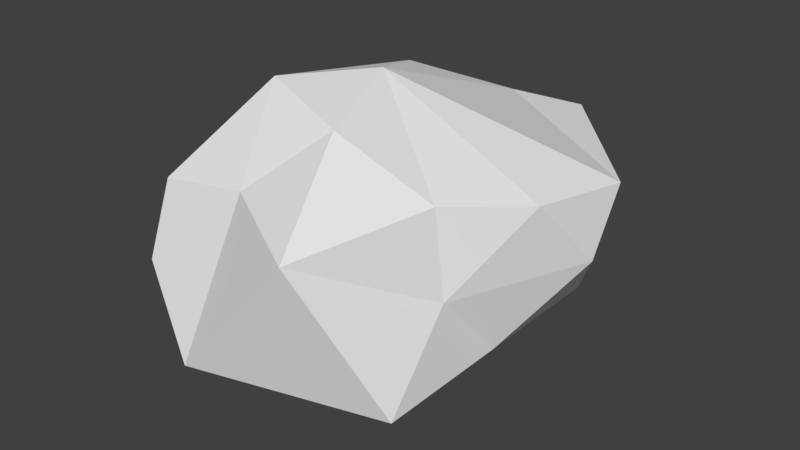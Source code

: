 # Source: SmallRock3.blend  (saved by Blender 2.78.0; exported with 4.5.12 LTS)
import bpy
from mathutils import Matrix  # noqa: F401  (used for matrix-valued properties, if any)

bpy.ops.wm.read_factory_settings(use_empty=True)
scene = bpy.context.scene
scene.name = 'Scene'

# ---- collections
col_collection_1 = bpy.data.collections.new('Collection 1'); scene.collection.children.link(col_collection_1)

# ---- world
world_world = bpy.data.worlds.new('World'); scene.world = world_world
world_world.color = (0.05088, 0.05088, 0.05088)
world_world.use_sun_shadow = False
world_world.sun_shadow_jitter_overblur = 0.0
world_world.cycles.sampling_method = 'MANUAL'

# ---- meshes
me_icosphere = bpy.data.meshes.new('Icosphere')
me_icosphere.from_pydata([(-0.03413, 0.09829, -0.2061), (0.1251, -0.07044, -0.08442), (-0.1294, -0.1419, -0.08442), (-0.2654, 0.09829, -0.08442), (-0.06156, 0.3908, -0.08442), (0.1251, 0.3193, -0.08442), (0.02669, -0.1419, 0.1124), (-0.2278, -0.07044, 0.1124), (-0.1671, 0.3193, 0.1124), (0.02669, 0.4609, 0.1124), (0.1627, 0.1506, 0.1124), (-0.06856, 0.1506, 0.234), (-0.08176, -0.02182, -0.1452), (0.04548, 0.01393, -0.1452), (-0.002142, -0.1062, -0.08442), (0.1251, 0.1244, -0.08442), (0.04548, 0.2088, -0.1452), (-0.1498, 0.09829, -0.1452), (-0.1974, -0.02182, -0.08442), (-0.06454, 0.2446, -0.1452), (-0.1802, 0.104, -0.08442), (0.01508, 0.3551, -0.08442), (0.1106, 0.04007, 0.01399), (0.1895, 0.235, 0.01399), (-0.05135, -0.1419, 0.01399), (0.07589, -0.1062, 0.01399), (-0.2974, 0.01393, 0.01399), (-0.2294, -0.1062, 0.01399), (-0.09765, 0.3551, 0.01399), (-0.2162, 0.2088, 0.01399), (0.07589, 0.3551, 0.01399), (-0.03413, 0.3908, 0.01399), (0.09469, 0.04191, 0.1312), (-0.1006, -0.0686, 0.1312), (-0.2823, 0.1244, 0.1124), (-0.07021, 0.3757, 0.1389), (0.1879, 0.2913, 0.1003), (-0.02094, 0.004324, 0.2044), (0.04706, 0.1506, 0.1732), (-0.1482, 0.04007, 0.2296), (-0.1178, 0.2556, 0.1997), (-0.02094, 0.2707, 0.1732)], [], [(0, 13, 12), (1, 13, 15), (0, 12, 17), (0, 17, 19), (0, 19, 16), (1, 15, 22), (2, 14, 24), (3, 18, 26), (4, 20, 28), (5, 21, 30), (1, 22, 25), (2, 24, 27), (3, 26, 29), (4, 28, 31), (5, 30, 23), (6, 32, 37), (7, 33, 39), (8, 34, 40), (9, 35, 41), (10, 36, 38), (38, 41, 11), (38, 36, 41), (36, 9, 41), (41, 40, 11), (41, 35, 40), (35, 8, 40), (40, 39, 11), (40, 34, 39), (34, 7, 39), (39, 37, 11), (39, 33, 37), (33, 6, 37), (37, 38, 11), (37, 32, 38), (32, 10, 38), (23, 36, 10), (23, 30, 36), (30, 9, 36), (31, 35, 9), (31, 28, 35), (28, 8, 35), (29, 34, 8), (29, 26, 34), (26, 7, 34), (27, 33, 7), (27, 24, 33), (24, 6, 33), (25, 32, 6), (25, 22, 32), (22, 10, 32), (30, 31, 9), (30, 21, 31), (21, 4, 31), (28, 29, 8), (28, 20, 29), (20, 3, 29), (26, 27, 7), (26, 18, 27), (18, 2, 27), (24, 25, 6), (24, 14, 25), (14, 1, 25), (22, 23, 10), (22, 15, 23), (15, 5, 23), (16, 21, 5), (16, 19, 21), (19, 4, 21), (19, 20, 4), (19, 17, 20), (17, 3, 20), (17, 18, 3), (17, 12, 18), (12, 2, 18), (15, 16, 5), (15, 13, 16), (13, 0, 16), (12, 14, 2), (12, 13, 14), (13, 1, 14)])
me_icosphere.use_remesh_preserve_volume = False
me_icosphere.use_remesh_preserve_attributes = False
me_icosphere.use_mirror_vertex_groups = False
me_icosphere.update()

# ---- objects
ob_icosphere = bpy.data.objects.new('Icosphere', me_icosphere)

# ---- transforms, parenting, visibility, modifiers, constraints
ob_icosphere.location = (0.0, 0.0, 0.0)
ob_icosphere.lineart.crease_threshold = 0.0
_m = ob_icosphere.modifiers.new('Decimate', 'DECIMATE')
_m.ratio = 0.7706

# ---- collection membership
col_collection_1.objects.link(ob_icosphere)

# ---- scene / render settings (as saved in the file)
scene.frame_start = 1; scene.frame_end = 250; scene.frame_set(1)
scene.render.engine = 'BLENDER_EEVEE_NEXT'
scene.render.resolution_percentage = 50
scene.render.dither_intensity = 0.0
scene.cycles.use_denoising = False
scene.cycles.samples = 128
scene.cycles.sampling_pattern = 'TABULATED_SOBOL'
scene.cycles.light_sampling_threshold = 0.0
scene.cycles.use_adaptive_sampling = False
scene.cycles.use_light_tree = False
scene.cycles.blur_glossy = 0.0
scene.cycles.sample_clamp_indirect = 0.0
scene.view_settings.view_transform = 'Standard'
bpy.context.view_layer.update()

# ---- added for rendering (the .blend has no active camera and no usable light): camera, sun
cam_auto = bpy.data.cameras.new('AutoCamera')
cam_auto.lens = 50.0
cam_auto.sensor_width = 36.0
cam_auto.clip_end = 1000.0
ob_auto_camera = bpy.data.objects.new('AutoCamera', cam_auto)
scene.collection.objects.link(ob_auto_camera)
ob_auto_camera.location = (0.770539, -0.829939, 0.673609)
ob_auto_camera.rotation_euler = (1.09748, -7.21219e-08, 0.694738)
scene.camera = ob_auto_camera
light_auto_sun = bpy.data.lights.new('AutoSun', 'SUN')
light_auto_sun.energy = 3.0
light_auto_sun.angle = 0.0523599
ob_auto_sun = bpy.data.objects.new('AutoSun', light_auto_sun)
scene.collection.objects.link(ob_auto_sun)
ob_auto_sun.rotation_euler = (0.872665, 0.174533, 0.523599)
bpy.context.view_layer.update()
